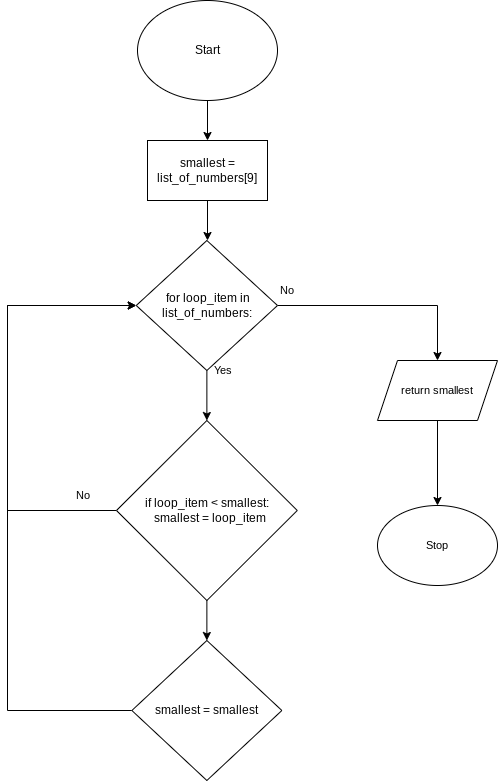

The diagram above was exported from draw.io. Its source (the exported page's mxGraphModel, read from the mxfile embedded in the PNG):
<mxGraphModel dx="1074" dy="741" grid="1" gridSize="10" guides="1" tooltips="1" connect="1" arrows="1" fold="1" page="1" pageScale="1" pageWidth="827" pageHeight="1169" math="0" shadow="0">
  <root>
    <mxCell id="0" />
    <mxCell id="1" parent="0" />
    <mxCell id="5" style="edgeStyle=none;html=1;exitX=0.5;exitY=1;exitDx=0;exitDy=0;" parent="1" source="2" edge="1">
      <mxGeometry relative="1" as="geometry">
        <mxPoint x="320" y="220" as="targetPoint" />
      </mxGeometry>
    </mxCell>
    <mxCell id="2" value="Start" style="ellipse;whiteSpace=wrap;html=1;" parent="1" vertex="1">
      <mxGeometry x="250" y="80" width="140" height="100" as="geometry" />
    </mxCell>
    <mxCell id="114" style="edgeStyle=none;html=1;exitX=0.5;exitY=1;exitDx=0;exitDy=0;" parent="1" source="112" edge="1">
      <mxGeometry relative="1" as="geometry">
        <mxPoint x="320" y="320" as="targetPoint" />
      </mxGeometry>
    </mxCell>
    <mxCell id="112" value="smallest = list_of_numbers[9]" style="rounded=0;whiteSpace=wrap;html=1;" parent="1" vertex="1">
      <mxGeometry x="260" y="220" width="120" height="60" as="geometry" />
    </mxCell>
    <mxCell id="117" style="edgeStyle=none;html=1;exitX=0.5;exitY=1;exitDx=0;exitDy=0;" parent="1" source="113" target="116" edge="1">
      <mxGeometry relative="1" as="geometry" />
    </mxCell>
    <mxCell id="125" style="edgeStyle=orthogonalEdgeStyle;shape=connector;rounded=0;html=1;exitX=1;exitY=0.5;exitDx=0;exitDy=0;entryX=0.5;entryY=0;entryDx=0;entryDy=0;labelBackgroundColor=default;fontFamily=Helvetica;fontSize=11;fontColor=default;endArrow=classic;strokeColor=default;" parent="1" source="113" target="124" edge="1">
      <mxGeometry relative="1" as="geometry" />
    </mxCell>
    <mxCell id="113" value="&lt;span style=&quot;font-weight: 400&quot;&gt;&amp;nbsp;for loop_item in list_of_numbers:&lt;/span&gt;" style="rhombus;whiteSpace=wrap;html=1;fontStyle=1" parent="1" vertex="1">
      <mxGeometry x="248.75" y="320" width="141.25" height="130" as="geometry" />
    </mxCell>
    <mxCell id="119" style="edgeStyle=none;html=1;exitX=0.5;exitY=1;exitDx=0;exitDy=0;entryX=0.5;entryY=0;entryDx=0;entryDy=0;" parent="1" source="116" target="118" edge="1">
      <mxGeometry relative="1" as="geometry" />
    </mxCell>
    <mxCell id="120" style="edgeStyle=orthogonalEdgeStyle;html=1;exitX=0;exitY=0.5;exitDx=0;exitDy=0;entryX=0;entryY=0.5;entryDx=0;entryDy=0;rounded=0;" parent="1" source="116" target="113" edge="1">
      <mxGeometry relative="1" as="geometry">
        <mxPoint x="150" y="510" as="targetPoint" />
        <Array as="points">
          <mxPoint x="120" y="590" />
          <mxPoint x="120" y="385" />
        </Array>
      </mxGeometry>
    </mxCell>
    <mxCell id="116" value="&lt;div&gt;&lt;span style=&quot;font-weight: 400&quot;&gt;if loop_item &amp;lt; smallest:&lt;/span&gt;&lt;/div&gt;&lt;div&gt;&lt;span style=&quot;font-weight: 400&quot;&gt;&amp;nbsp; smallest = loop_item&lt;/span&gt;&lt;/div&gt;" style="rhombus;whiteSpace=wrap;html=1;fontStyle=1" parent="1" vertex="1">
      <mxGeometry x="228.98" y="500" width="180.78" height="180" as="geometry" />
    </mxCell>
    <mxCell id="121" style="edgeStyle=orthogonalEdgeStyle;shape=connector;rounded=0;html=1;exitX=0;exitY=0.5;exitDx=0;exitDy=0;entryX=0;entryY=0.5;entryDx=0;entryDy=0;labelBackgroundColor=default;fontFamily=Helvetica;fontSize=11;fontColor=default;endArrow=classic;strokeColor=default;" parent="1" source="118" target="113" edge="1">
      <mxGeometry relative="1" as="geometry">
        <Array as="points">
          <mxPoint x="120" y="790" />
          <mxPoint x="120" y="385" />
        </Array>
      </mxGeometry>
    </mxCell>
    <mxCell id="118" value="smallest = smallest" style="rhombus;whiteSpace=wrap;html=1;" parent="1" vertex="1">
      <mxGeometry x="244.37" y="720" width="150" height="140" as="geometry" />
    </mxCell>
    <mxCell id="122" value="No" style="text;html=1;resizable=0;autosize=1;align=center;verticalAlign=middle;points=[];fillColor=none;strokeColor=none;rounded=0;fontFamily=Helvetica;fontSize=11;fontColor=default;" parent="1" vertex="1">
      <mxGeometry x="180" y="565" width="30" height="20" as="geometry" />
    </mxCell>
    <mxCell id="123" value="Yes" style="text;html=1;resizable=0;autosize=1;align=center;verticalAlign=middle;points=[];fillColor=none;strokeColor=none;rounded=0;fontFamily=Helvetica;fontSize=11;fontColor=default;" parent="1" vertex="1">
      <mxGeometry x="320" y="440" width="30" height="20" as="geometry" />
    </mxCell>
    <mxCell id="127" style="edgeStyle=orthogonalEdgeStyle;shape=connector;rounded=0;html=1;exitX=0.5;exitY=1;exitDx=0;exitDy=0;labelBackgroundColor=default;fontFamily=Helvetica;fontSize=11;fontColor=default;endArrow=classic;strokeColor=default;" parent="1" source="124" target="126" edge="1">
      <mxGeometry relative="1" as="geometry" />
    </mxCell>
    <mxCell id="124" value="return smallest" style="shape=parallelogram;perimeter=parallelogramPerimeter;whiteSpace=wrap;html=1;fixedSize=1;fontFamily=Helvetica;fontSize=11;fontColor=default;" parent="1" vertex="1">
      <mxGeometry x="490" y="440" width="120" height="60" as="geometry" />
    </mxCell>
    <mxCell id="126" value="Stop" style="ellipse;whiteSpace=wrap;html=1;fontFamily=Helvetica;fontSize=11;fontColor=default;" parent="1" vertex="1">
      <mxGeometry x="490" y="585" width="120" height="80" as="geometry" />
    </mxCell>
    <mxCell id="128" value="No" style="text;html=1;resizable=0;autosize=1;align=center;verticalAlign=middle;points=[];fillColor=none;strokeColor=none;rounded=0;fontFamily=Helvetica;fontSize=11;fontColor=default;" parent="1" vertex="1">
      <mxGeometry x="384" y="360" width="30" height="20" as="geometry" />
    </mxCell>
  </root>
</mxGraphModel>